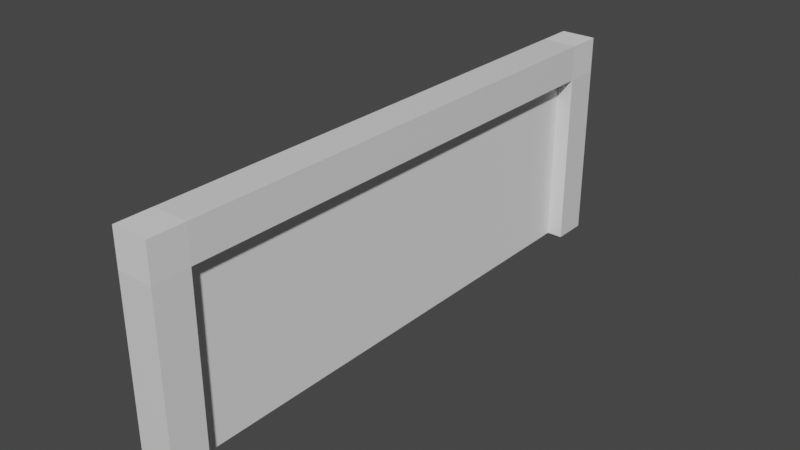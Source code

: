 # Source: hangerDoor.blend  (saved by Blender 2.81.16; exported with 4.5.12 LTS)
import bpy
from mathutils import Matrix  # noqa: F401  (used for matrix-valued properties, if any)

bpy.ops.wm.read_factory_settings(use_empty=True)
scene = bpy.context.scene
scene.name = 'Scene'

# ---- collections
col_collection = bpy.data.collections.new('Collection'); scene.collection.children.link(col_collection)

# ---- materials (node trees are filled in below, after node groups)
mat_material = bpy.data.materials.new('Material')
mat_material.alpha_threshold = 0.0
mat_material.use_transparent_shadow = False
mat_material.line_color = (0.0, 0.0, 0.0, 1.0)

# ---- material node trees
mat_material.use_nodes = True; mat_material.node_tree.nodes.clear()
_N = mat_material.node_tree.nodes; _L = mat_material.node_tree.links
n0 = _N.new('ShaderNodeOutputMaterial'); n0.name = 'Material Output'; n0.location = (300, 300)
n1 = _N.new('ShaderNodeBsdfPrincipled'); n1.name = 'Principled BSDF'; n1.location = (10, 300)
n1.distribution = 'GGX'
n1.subsurface_method = 'BURLEY'
n1.inputs[2].default_value = 0.4
n1.inputs[3].default_value = 1.45
n1.inputs[27].default_value = (0.0, 0.0, 0.0, 1.0)
n1.inputs[28].default_value = 1.0
_L.new(n1.outputs[0], n0.inputs[0])
n0.is_active_output = True

# ---- world
world_world = bpy.data.worlds.new('World'); scene.world = world_world
world_world.use_nodes = True; world_world.node_tree.nodes.clear()
_N = world_world.node_tree.nodes; _L = world_world.node_tree.links
n0 = _N.new('ShaderNodeOutputWorld'); n0.name = 'World Output'; n0.location = (300, 300)
n1 = _N.new('ShaderNodeBackground'); n1.name = 'Background'; n1.location = (10, 300)
n1.inputs[0].default_value = (0.05088, 0.05088, 0.05088, 1.0)
_L.new(n1.outputs[0], n0.inputs[0])
n0.is_active_output = True
world_world.color = (0.05088, 0.05088, 0.05088)
world_world.use_sun_shadow = False
world_world.sun_shadow_jitter_overblur = 0.0

# ---- meshes
me_cube = bpy.data.meshes.new('Cube')
me_cube.from_pydata([(1.0, 1.0, 1.0), (1.0, 1.0, -1.0), (1.0, -1.0, 1.0), (1.0, -1.0, -1.0), (-1.0, 1.0, 1.0), (-1.0, 1.0, -1.0), (-1.0, -1.0, 1.0), (-1.0, -1.0, -1.0)], [], [(0, 4, 6, 2), (3, 2, 6, 7), (7, 6, 4, 5), (5, 1, 3, 7), (1, 0, 2, 3), (5, 4, 0, 1)])
_uv = me_cube.uv_layers.new(name='UVMap')
_uv.uv.foreach_set('vector', [0.625, 0.5, 0.875, 0.5, 0.875, 0.75, 0.625, 0.75, 0.375, 0.75, 0.625, 0.75, 0.625, 1.0, 0.375, 1.0, 0.375, 0.0, 0.625, 0.0, 0.625, 0.25, 0.375, 0.25, 0.125, 0.5, 0.375, 0.5, 0.375, 0.75, 0.125, 0.75, 0.375, 0.5, 0.625, 0.5, 0.625, 0.75, 0.375, 0.75, 0.375, 0.25, 0.625, 0.25, 0.625, 0.5, 0.375, 0.5])
me_cube.materials.append(mat_material)
me_cube.use_remesh_preserve_volume = False
me_cube.use_remesh_preserve_attributes = False
me_cube.use_mirror_vertex_groups = False
me_cube.update()
me_cube_001 = bpy.data.meshes.new('Cube.001')
me_cube_001.from_pydata([(-1.0, -1.0, -1.0), (-1.0, -1.0, 1.0), (-1.0, 1.0, -1.0), (-1.0, 1.0, 1.0), (1.0, -1.0, -1.0), (1.0, -1.0, 1.0), (1.0, 1.0, -1.0), (1.0, 1.0, 1.0)], [], [(0, 1, 3, 2), (2, 3, 7, 6), (6, 7, 5, 4), (4, 5, 1, 0), (2, 6, 4, 0), (7, 3, 1, 5)])
_uv = me_cube_001.uv_layers.new(name='UVMap')
_uv.uv.foreach_set('vector', [0.375, 0.0, 0.625, 0.0, 0.625, 0.25, 0.375, 0.25, 0.375, 0.25, 0.625, 0.25, 0.625, 0.5, 0.375, 0.5, 0.375, 0.5, 0.625, 0.5, 0.625, 0.75, 0.375, 0.75, 0.375, 0.75, 0.625, 0.75, 0.625, 1.0, 0.375, 1.0, 0.125, 0.5, 0.375, 0.5, 0.375, 0.75, 0.125, 0.75, 0.625, 0.5, 0.875, 0.5, 0.875, 0.75, 0.625, 0.75])
me_cube_001.use_remesh_fix_poles = True
me_cube_001.use_remesh_preserve_attributes = False
me_cube_001.use_mirror_vertex_groups = False
me_cube_001.update()
me_cube_002 = bpy.data.meshes.new('Cube.002')
me_cube_002.from_pydata([(1.0, 1.0, 1.0), (1.0, 1.0, -1.0), (1.0, -1.0, 1.0), (1.0, -1.0, -1.0), (-1.0, 1.0, 1.0), (-1.0, 1.0, -1.0), (-1.0, -1.0, 1.0), (-1.0, -1.0, -1.0)], [], [(0, 4, 6, 2), (3, 2, 6, 7), (7, 6, 4, 5), (5, 1, 3, 7), (1, 0, 2, 3), (5, 4, 0, 1)])
_uv = me_cube_002.uv_layers.new(name='UVMap')
_uv.uv.foreach_set('vector', [0.625, 0.5, 0.875, 0.5, 0.875, 0.75, 0.625, 0.75, 0.375, 0.75, 0.625, 0.75, 0.625, 1.0, 0.375, 1.0, 0.375, 0.0, 0.625, 0.0, 0.625, 0.25, 0.375, 0.25, 0.125, 0.5, 0.375, 0.5, 0.375, 0.75, 0.125, 0.75, 0.375, 0.5, 0.625, 0.5, 0.625, 0.75, 0.375, 0.75, 0.375, 0.25, 0.625, 0.25, 0.625, 0.5, 0.375, 0.5])
me_cube_002.materials.append(mat_material)
me_cube_002.use_remesh_preserve_volume = False
me_cube_002.use_remesh_preserve_attributes = False
me_cube_002.use_mirror_vertex_groups = False
me_cube_002.update()
me_cube_003 = bpy.data.meshes.new('Cube.003')
me_cube_003.from_pydata([(-1.0, -1.0, -1.0), (-1.0, -1.0, 1.0), (-1.0, 1.0, -1.0), (-1.0, 1.0, 1.0), (1.0, -1.0, -1.0), (1.0, -1.0, 1.0), (1.0, 1.0, -1.0), (1.0, 1.0, 1.0)], [], [(0, 1, 3, 2), (2, 3, 7, 6), (6, 7, 5, 4), (4, 5, 1, 0), (2, 6, 4, 0), (7, 3, 1, 5)])
_uv = me_cube_003.uv_layers.new(name='UVMap')
_uv.uv.foreach_set('vector', [0.375, 0.0, 0.625, 0.0, 0.625, 0.25, 0.375, 0.25, 0.375, 0.25, 0.625, 0.25, 0.625, 0.5, 0.375, 0.5, 0.375, 0.5, 0.625, 0.5, 0.625, 0.75, 0.375, 0.75, 0.375, 0.75, 0.625, 0.75, 0.625, 1.0, 0.375, 1.0, 0.125, 0.5, 0.375, 0.5, 0.375, 0.75, 0.125, 0.75, 0.625, 0.5, 0.875, 0.5, 0.875, 0.75, 0.625, 0.75])
me_cube_003.use_remesh_fix_poles = True
me_cube_003.use_remesh_preserve_attributes = False
me_cube_003.use_mirror_vertex_groups = False
me_cube_003.update()

# ---- objects
ob_cube = bpy.data.objects.new('Cube', me_cube)
ob_cube_001 = bpy.data.objects.new('Cube.001', me_cube)
ob_cube_002 = bpy.data.objects.new('Cube.002', me_cube_001)
ob_cube_003 = bpy.data.objects.new('Cube.003', me_cube_002)
ob_cube_004 = bpy.data.objects.new('Cube.004', me_cube_003)
ob_cube_005 = bpy.data.objects.new('Cube.005', me_cube_003)

# ---- transforms, parenting, visibility, modifiers, constraints
ob_cube.location = (0.0, 0.0, 0.0)
ob_cube.scale = (1.0, 1.0, 5.0)
ob_cube.lock_rotations_4d = False
ob_cube.empty_display_type = 'ARROWS'
ob_cube.lineart.crease_threshold = 0.0
ob_cube_001.location = (0.0, 30.0, 0.0)
ob_cube_001.scale = (1.0, 1.0, 5.0)
ob_cube_001.lock_rotations_4d = False
ob_cube_001.empty_display_type = 'ARROWS'
ob_cube_001.lineart.crease_threshold = 0.0
ob_cube_002.location = (0.0, 15.0, 0.5)
ob_cube_002.scale = (0.1, 14.5, 5.5)
ob_cube_002.lineart.crease_threshold = 0.0
ob_cube_003.location = (0.0, 15.0, 6.0)
ob_cube_003.rotation_euler = (1.571, 0.0, 0.0)
ob_cube_003.scale = (1.0, 1.0, 14.0)
ob_cube_003.lock_rotations_4d = False
ob_cube_003.empty_display_type = 'ARROWS'
ob_cube_003.lineart.crease_threshold = 0.0
ob_cube_004.location = (0.0, 0.0, 6.0)
ob_cube_004.lineart.crease_threshold = 0.0
ob_cube_005.location = (0.0, 30.0, 6.0)
ob_cube_005.lineart.crease_threshold = 0.0

# ---- collection membership
col_collection.objects.link(ob_cube)
col_collection.objects.link(ob_cube_001)
col_collection.objects.link(ob_cube_002)
col_collection.objects.link(ob_cube_003)
col_collection.objects.link(ob_cube_004)
col_collection.objects.link(ob_cube_005)

# ---- scene / render settings (as saved in the file)
scene.frame_start = 1; scene.frame_end = 250; scene.frame_set(1)
scene.render.engine = 'BLENDER_EEVEE_NEXT'
scene.cycles.use_denoising = False
scene.cycles.samples = 128
scene.cycles.sampling_pattern = 'TABULATED_SOBOL'
scene.cycles.use_adaptive_sampling = False
scene.cycles.use_light_tree = False
scene.view_settings.view_transform = 'Filmic'
bpy.context.view_layer.update()

# ---- added for rendering (the .blend has no active camera and no usable light): camera, sun
cam_auto = bpy.data.cameras.new('AutoCamera')
cam_auto.lens = 50.0
cam_auto.sensor_width = 36.0
cam_auto.clip_end = 1000.0
ob_auto_camera = bpy.data.objects.new('AutoCamera', cam_auto)
scene.collection.objects.link(ob_auto_camera)
ob_auto_camera.location = (31.6746, -23.0095, 26.3397)
ob_auto_camera.rotation_euler = (1.09748, -7.21219e-08, 0.694738)
scene.camera = ob_auto_camera
light_auto_sun = bpy.data.lights.new('AutoSun', 'SUN')
light_auto_sun.energy = 3.0
light_auto_sun.angle = 0.0523599
ob_auto_sun = bpy.data.objects.new('AutoSun', light_auto_sun)
scene.collection.objects.link(ob_auto_sun)
ob_auto_sun.rotation_euler = (0.872665, 0.174533, 0.523599)
bpy.context.view_layer.update()
